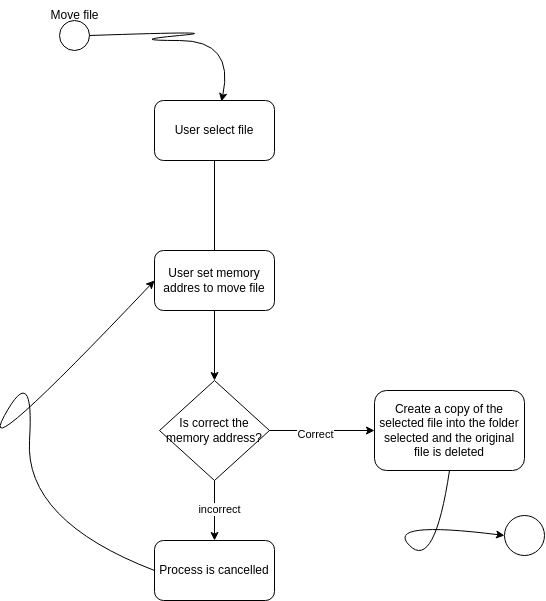

The diagram above was exported from draw.io. Its source (the exported page's mxGraphModel, read from the mxfile embedded in the PNG):
<mxGraphModel dx="600" dy="612" grid="1" gridSize="10" guides="1" tooltips="1" connect="1" arrows="1" fold="1" page="1" pageScale="1" pageWidth="827" pageHeight="1169" math="0" shadow="0">
  <root>
    <mxCell id="0" />
    <mxCell id="1" parent="0" />
    <mxCell id="SrMD0GwfA5TjsLFttzY5-1" value="" style="ellipse;whiteSpace=wrap;html=1;aspect=fixed;" parent="1" vertex="1">
      <mxGeometry x="105" y="90" width="30" height="30" as="geometry" />
    </mxCell>
    <mxCell id="SrMD0GwfA5TjsLFttzY5-2" value="Move file" style="text;html=1;align=center;verticalAlign=middle;resizable=0;points=[];autosize=1;strokeColor=none;fillColor=none;" parent="1" vertex="1">
      <mxGeometry x="85" y="70" width="70" height="30" as="geometry" />
    </mxCell>
    <mxCell id="SrMD0GwfA5TjsLFttzY5-3" value="User select file" style="rounded=1;whiteSpace=wrap;html=1;" parent="1" vertex="1">
      <mxGeometry x="200" y="170" width="120" height="60" as="geometry" />
    </mxCell>
    <mxCell id="SrMD0GwfA5TjsLFttzY5-6" value="Process is cancelled" style="rounded=1;whiteSpace=wrap;html=1;" parent="1" vertex="1">
      <mxGeometry x="200" y="610" width="120" height="60" as="geometry" />
    </mxCell>
    <mxCell id="SrMD0GwfA5TjsLFttzY5-7" value="" style="endArrow=none;html=1;rounded=0;entryX=0.5;entryY=1;entryDx=0;entryDy=0;exitX=0.5;exitY=0;exitDx=0;exitDy=0;" parent="1" target="SrMD0GwfA5TjsLFttzY5-3" edge="1">
      <mxGeometry width="50" height="50" relative="1" as="geometry">
        <mxPoint x="260" y="320" as="sourcePoint" />
        <mxPoint x="270" y="250" as="targetPoint" />
      </mxGeometry>
    </mxCell>
    <mxCell id="SrMD0GwfA5TjsLFttzY5-12" value="" style="curved=1;endArrow=classic;html=1;rounded=0;entryX=0.558;entryY=0.017;entryDx=0;entryDy=0;entryPerimeter=0;exitX=1;exitY=0.5;exitDx=0;exitDy=0;" parent="1" source="SrMD0GwfA5TjsLFttzY5-1" target="SrMD0GwfA5TjsLFttzY5-3" edge="1">
      <mxGeometry width="50" height="50" relative="1" as="geometry">
        <mxPoint x="170" y="160" as="sourcePoint" />
        <mxPoint x="220" y="110" as="targetPoint" />
        <Array as="points">
          <mxPoint x="280" y="100" />
          <mxPoint x="170" y="110" />
          <mxPoint x="280" y="110" />
        </Array>
      </mxGeometry>
    </mxCell>
    <mxCell id="SrMD0GwfA5TjsLFttzY5-17" value="" style="ellipse;whiteSpace=wrap;html=1;aspect=fixed;" parent="1" vertex="1">
      <mxGeometry x="550" y="585" width="40" height="40" as="geometry" />
    </mxCell>
    <mxCell id="SrMD0GwfA5TjsLFttzY5-33" value="User set memory addres to move file" style="rounded=1;whiteSpace=wrap;html=1;" parent="1" vertex="1">
      <mxGeometry x="200" y="320" width="120" height="60" as="geometry" />
    </mxCell>
    <mxCell id="SrMD0GwfA5TjsLFttzY5-34" value="Is correct the memory address?" style="rhombus;whiteSpace=wrap;html=1;" parent="1" vertex="1">
      <mxGeometry x="205" y="450" width="110" height="100" as="geometry" />
    </mxCell>
    <mxCell id="SrMD0GwfA5TjsLFttzY5-35" value="" style="endArrow=classic;html=1;rounded=0;entryX=0.5;entryY=0;entryDx=0;entryDy=0;exitX=0.5;exitY=1;exitDx=0;exitDy=0;" parent="1" source="SrMD0GwfA5TjsLFttzY5-33" target="SrMD0GwfA5TjsLFttzY5-34" edge="1">
      <mxGeometry width="50" height="50" relative="1" as="geometry">
        <mxPoint x="205" y="420" as="sourcePoint" />
        <mxPoint x="255" y="370" as="targetPoint" />
      </mxGeometry>
    </mxCell>
    <mxCell id="SrMD0GwfA5TjsLFttzY5-36" value="" style="endArrow=classic;html=1;rounded=0;exitX=0.5;exitY=1;exitDx=0;exitDy=0;entryX=0.5;entryY=0;entryDx=0;entryDy=0;" parent="1" source="SrMD0GwfA5TjsLFttzY5-34" target="SrMD0GwfA5TjsLFttzY5-6" edge="1">
      <mxGeometry width="50" height="50" relative="1" as="geometry">
        <mxPoint x="300" y="600" as="sourcePoint" />
        <mxPoint x="350" y="550" as="targetPoint" />
      </mxGeometry>
    </mxCell>
    <mxCell id="SrMD0GwfA5TjsLFttzY5-37" value="incorrect" style="edgeLabel;html=1;align=center;verticalAlign=middle;resizable=0;points=[];" parent="SrMD0GwfA5TjsLFttzY5-36" vertex="1" connectable="0">
      <mxGeometry x="-0.0667" y="4" relative="1" as="geometry">
        <mxPoint as="offset" />
      </mxGeometry>
    </mxCell>
    <mxCell id="SrMD0GwfA5TjsLFttzY5-39" value="" style="curved=1;endArrow=classic;html=1;rounded=0;exitX=0;exitY=0.5;exitDx=0;exitDy=0;entryX=0;entryY=0.5;entryDx=0;entryDy=0;" parent="1" source="SrMD0GwfA5TjsLFttzY5-6" target="SrMD0GwfA5TjsLFttzY5-33" edge="1">
      <mxGeometry width="50" height="50" relative="1" as="geometry">
        <mxPoint x="20" y="590" as="sourcePoint" />
        <mxPoint x="70" y="540" as="targetPoint" />
        <Array as="points">
          <mxPoint x="70" y="590" />
          <mxPoint x="80" y="430" />
          <mxPoint x="20" y="540" />
        </Array>
      </mxGeometry>
    </mxCell>
    <mxCell id="SrMD0GwfA5TjsLFttzY5-40" value="" style="endArrow=classic;html=1;rounded=0;exitX=1;exitY=0.5;exitDx=0;exitDy=0;" parent="1" source="SrMD0GwfA5TjsLFttzY5-34" edge="1">
      <mxGeometry width="50" height="50" relative="1" as="geometry">
        <mxPoint x="370" y="530" as="sourcePoint" />
        <mxPoint x="420" y="500" as="targetPoint" />
      </mxGeometry>
    </mxCell>
    <mxCell id="SrMD0GwfA5TjsLFttzY5-41" value="Correct" style="edgeLabel;html=1;align=center;verticalAlign=middle;resizable=0;points=[];" parent="SrMD0GwfA5TjsLFttzY5-40" vertex="1" connectable="0">
      <mxGeometry x="-0.1429" y="-3" relative="1" as="geometry">
        <mxPoint as="offset" />
      </mxGeometry>
    </mxCell>
    <mxCell id="SrMD0GwfA5TjsLFttzY5-42" value="Create a copy of the selected file into the folder selected and the original file is deleted" style="rounded=1;whiteSpace=wrap;html=1;" parent="1" vertex="1">
      <mxGeometry x="420" y="460" width="150" height="80" as="geometry" />
    </mxCell>
    <mxCell id="SrMD0GwfA5TjsLFttzY5-45" value="" style="curved=1;endArrow=classic;html=1;rounded=0;entryX=0;entryY=0.5;entryDx=0;entryDy=0;exitX=0.5;exitY=1;exitDx=0;exitDy=0;" parent="1" source="SrMD0GwfA5TjsLFttzY5-42" target="SrMD0GwfA5TjsLFttzY5-17" edge="1">
      <mxGeometry width="50" height="50" relative="1" as="geometry">
        <mxPoint x="430" y="640" as="sourcePoint" />
        <mxPoint x="480" y="590" as="targetPoint" />
        <Array as="points">
          <mxPoint x="480" y="640" />
          <mxPoint x="430" y="590" />
        </Array>
      </mxGeometry>
    </mxCell>
  </root>
</mxGraphModel>